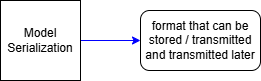

The diagram above was exported from draw.io. Its source (the exported page's mxGraphModel, read from the mxfile embedded in the PNG):
<mxGraphModel dx="597" dy="608" grid="1" gridSize="10" guides="1" tooltips="1" connect="1" arrows="1" fold="1" page="1" pageScale="1" pageWidth="850" pageHeight="1100" math="0" shadow="0">
  <root>
    <mxCell id="0" />
    <mxCell id="1" parent="0" />
    <mxCell id="4" value="" style="edgeStyle=none;html=1;strokeColor=#0000FF;" parent="1" source="2" target="3" edge="1">
      <mxGeometry relative="1" as="geometry" />
    </mxCell>
    <mxCell id="2" value="Model Serialization" style="whiteSpace=wrap;html=1;aspect=fixed;" parent="1" vertex="1">
      <mxGeometry x="20" y="60" width="80" height="80" as="geometry" />
    </mxCell>
    <mxCell id="3" value="format that can be stored / transmitted and transmitted later" style="rounded=1;whiteSpace=wrap;html=1;" parent="1" vertex="1">
      <mxGeometry x="160" y="70" width="120" height="60" as="geometry" />
    </mxCell>
  </root>
</mxGraphModel>